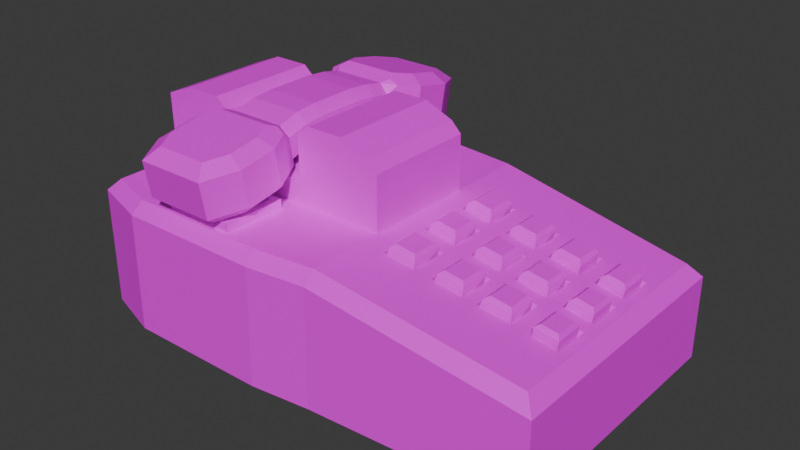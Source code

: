 # Source: T_l_phone1.blend  (saved by Blender 4.0.36; exported with 4.5.12 LTS)
import bpy
from mathutils import Matrix  # noqa: F401  (used for matrix-valued properties, if any)

bpy.ops.wm.read_factory_settings(use_empty=True)
scene = bpy.context.scene
scene.name = 'Scene'

# ---- collections
col_collection = bpy.data.collections.new('Collection'); scene.collection.children.link(col_collection)

# ---- images (referenced by path relative to the original .blend; pixels are not part of the script)
import os
ASSET_DIR = os.environ.get("B2B_ASSET_DIR", "")  # directory of the original .blend (textures are referenced by path, not embedded)
HERE = os.path.dirname(os.path.abspath(__file__))  # packed textures are extracted next to this script under _unpacked/

def load_image(name, relpath, width, height, colorspace="sRGB"):
    """Load a texture the original file referenced (path relative to the .blend, or extracted next to this script)."""
    p = next((c for c in (os.path.join(HERE, relpath), os.path.join(ASSET_DIR, relpath)) if relpath and os.path.exists(c)), "")
    if p:
        img = bpy.data.images.load(p, check_existing=True)
        img.name = name
    else:  # same state as the original file: an image datablock whose file is absent (Cycles renders it pink)
        img = bpy.data.images.new(name, width, height)
        img.source = "FILE"
        img.filepath = "//" + (relpath or name)
    img.colorspace_settings.name = colorspace
    return img
img_tel_2 = load_image('tel 2', 'tel 2.png', 1024, 1024, 'sRGB')
img_tel1 = load_image('tel1', 'tel1.png', 1024, 1024, 'sRGB')

# ---- materials (node trees are filled in below, after node groups)
mat_material_004 = bpy.data.materials.new('Material.004')
mat_material_004.use_transparent_shadow = False
mat_material_005 = bpy.data.materials.new('Material.005')
mat_material_005.use_transparent_shadow = False

# ---- material node trees
mat_material_004.use_nodes = True; mat_material_004.node_tree.nodes.clear()
_N = mat_material_004.node_tree.nodes; _L = mat_material_004.node_tree.links
n0 = _N.new('ShaderNodeBsdfPrincipled'); n0.name = 'Principled BSDF'; n0.location = (10, 300)
n0.inputs[3].default_value = 1.45
n1 = _N.new('ShaderNodeOutputMaterial'); n1.name = 'Material Output'; n1.location = (300, 300)
n2 = _N.new('ShaderNodeTexImage'); n2.name = 'Image Texture'; n2.location = (-280, 280)
n2.image = img_tel_2
_L.new(n0.outputs[0], n1.inputs[0])
_L.new(n2.outputs[0], n0.inputs[0])
n1.is_active_output = True
mat_material_005.use_nodes = True; mat_material_005.node_tree.nodes.clear()
_N = mat_material_005.node_tree.nodes; _L = mat_material_005.node_tree.links
n0 = _N.new('ShaderNodeBsdfPrincipled'); n0.name = 'Principled BSDF'; n0.location = (10, 300)
n0.inputs[3].default_value = 1.45
n1 = _N.new('ShaderNodeOutputMaterial'); n1.name = 'Material Output'; n1.location = (300, 300)
n2 = _N.new('ShaderNodeTexImage'); n2.name = 'Image Texture'; n2.location = (-280, 280)
n2.image = img_tel1
_L.new(n0.outputs[0], n1.inputs[0])
_L.new(n2.outputs[0], n0.inputs[0])
n1.is_active_output = True

# ---- world
world_world = bpy.data.worlds.new('World'); scene.world = world_world
world_world.use_nodes = True; world_world.node_tree.nodes.clear()
_N = world_world.node_tree.nodes; _L = world_world.node_tree.links
n0 = _N.new('ShaderNodeOutputWorld'); n0.name = 'World Output'; n0.location = (300, 300)
n1 = _N.new('ShaderNodeBackground'); n1.name = 'Background'; n1.location = (10, 300)
n1.inputs[0].default_value = (0.05088, 0.05088, 0.05088, 1.0)
_L.new(n1.outputs[0], n0.inputs[0])
n0.is_active_output = True
world_world.color = (0.05088, 0.05088, 0.05088)
world_world.use_sun_shadow = False
world_world.sun_shadow_jitter_overblur = 0.0

# ---- meshes
me_cube_006 = bpy.data.meshes.new('Cube.006')
me_cube_006.from_pydata([(-0.9111, -0.5086, 0.5), (0.9111, -0.5086, 0.5), (0.8318, -0.2568, 0.8758), (0.8318, 0.2569, 0.8758), (0.1908, 0.2794, 0.9863), (0.1908, -0.2794, 0.9863), (-0.4487, 0.1111, 1.125), (-0.3509, 0.1111, 1.125), (-0.4487, -0.1111, 1.125), (-0.3509, -0.1111, 1.125), (-0.9111, 0.5086, 0.5), (0.9111, 0.5086, 0.5), (0.1027, 0.5559, 0.5), (0.1027, -0.5559, 0.5), (-0.5371, 0.5217, 1.0), (-0.2604, 0.5217, 1.0), (-0.1263, 0.5823, 0.5), (-0.6849, 0.5823, 0.5), (-0.2604, -0.5217, 1.0), (-0.5371, -0.5217, 1.0), (-0.6849, -0.5823, 0.5), (-0.1263, -0.5823, 0.5), (-0.5384, 0.2786, 1.0), (-0.2603, 0.2786, 1.0), (-0.5384, -0.2786, 1.0), (-0.2603, -0.2786, 1.0), (-0.6831, 0.218, 1.0), (-0.1165, 0.218, 1.0), (-0.6831, -0.218, 1.0), (-0.1165, -0.218, 1.0), (0.1116, -0.218, 1.0), (0.1116, 0.218, 1.0), (-0.5702, 0.218, 1.091), (-0.2293, 0.218, 1.091), (-0.5702, -0.218, 1.091), (-0.2293, -0.218, 1.091), (-0.4323, 0.09475, 1.067), (-0.3672, 0.09475, 1.067), (-0.4323, -0.09475, 1.067), (-0.3672, -0.09475, 1.067), (-0.4487, 0.1111, 1.067), (-0.3509, 0.1111, 1.067), (-0.4487, -0.1111, 1.067), (-0.3509, -0.1111, 1.067), (-0.5095, -0.4939, 1.034), (-0.2881, -0.4939, 1.034), (-0.2881, 0.4939, 1.034), (-0.5095, 0.4939, 1.034), (-0.4323, 0.09475, 1.161), (-0.4133, 0.07577, 1.18), (-0.3862, 0.07577, 1.18), (-0.3672, 0.09475, 1.161), (-0.4133, -0.07577, 1.18), (-0.4323, -0.09475, 1.161), (-0.3672, -0.09475, 1.161), (-0.3862, -0.07577, 1.18), (-0.5105, 0.3064, 1.034), (-0.2881, 0.3064, 1.034), (-0.5105, -0.3064, 1.034), (-0.2881, -0.3064, 1.034), (-0.5384, -0.2786, 1.034), (-0.5371, -0.5217, 1.034), (-0.5384, 0.2786, 1.034), (-0.2603, 0.2786, 1.034), (-0.2604, 0.5217, 1.034), (-0.2603, -0.2786, 1.034), (-0.2604, -0.5217, 1.034), (-0.5371, 0.5217, 1.034), (-0.5105, -0.3064, 1.012), (-0.5095, -0.4939, 1.012), (-0.5105, 0.3064, 1.012), (-0.2881, 0.3064, 1.012), (-0.2881, 0.4939, 1.012), (-0.2881, -0.3064, 1.012), (-0.2881, -0.4939, 1.012), (-0.5095, 0.4939, 1.012), (0.1116, 0.218, 1.21), (0.1116, -0.218, 1.21), (-0.619, 0.218, 1.296), (-0.5702, 0.218, 1.254), (-0.2293, 0.218, 1.254), (-0.1805, 0.218, 1.296), (-0.5702, -0.218, 1.254), (-0.619, -0.218, 1.296), (-0.1805, -0.218, 1.296), (-0.2293, -0.218, 1.254), (-0.7605, -0.218, 1.296), (-0.8717, -0.218, 1.25), (-0.8717, 0.218, 1.25), (-0.7605, 0.218, 1.296), (-0.03904, 0.218, 1.296), (0.07215, 0.218, 1.25), (0.07215, -0.218, 1.25), (-0.03904, -0.218, 1.296), (0.3123, 0.2749, 0.9654), (0.3751, 0.2724, 0.9546), (0.495, 0.2678, 0.9339), (0.5418, 0.2662, 0.9258), (0.8318, 0.1196, 0.8758), (0.8318, 0.06448, 0.8758), (0.8318, -0.06445, 0.8758), (0.8318, -0.1196, 0.8758), (0.5418, -0.2661, 0.9258), (0.495, -0.2678, 0.9339), (0.3751, -0.2723, 0.9546), (0.3123, -0.2749, 0.9654), (0.1908, 0.1301, 0.9863), (0.1908, 0.07013, 0.9863), (0.1908, -0.0701, 0.9863), (0.1908, -0.1301, 0.9863), (0.5418, 0.1239, 0.9258), (0.5418, 0.06681, 0.9258), (0.5418, -0.06678, 0.9258), (0.5418, -0.1239, 0.9258), (0.495, 0.1247, 0.9339), (0.495, 0.06723, 0.9339), (0.495, -0.0672, 0.9339), (0.495, -0.1247, 0.9339), (0.3751, 0.1268, 0.9546), (0.3751, 0.06837, 0.9546), (0.3751, -0.06834, 0.9546), (0.3751, -0.1268, 0.9546), (0.3123, 0.128, 0.9654), (0.3123, 0.069, 0.9654), (0.3123, -0.06897, 0.9654), (0.3123, -0.128, 0.9654), (0.667, 0.2611, 0.9042), (0.719, 0.2592, 0.8953), (0.719, -0.2591, 0.8953), (0.667, -0.2593, 0.9042), (0.667, 0.122, 0.9042), (0.719, 0.1207, 0.8953), (0.667, 0.06621, 0.9042), (0.719, 0.06505, 0.8953), (0.667, -0.06441, 0.9042), (0.719, -0.06502, 0.8953), (0.667, -0.1203, 0.9042), (0.719, -0.1206, 0.8953), (0.7238, 0.2465, 0.8499), (0.8122, 0.2447, 0.8347), (0.8122, -0.1321, 0.8347), (0.8122, -0.2447, 0.8347), (0.2926, 0.2629, 0.9243), (0.4754, 0.2559, 0.8928), (0.8122, 0.1321, 0.8347), (0.8122, 0.05212, 0.8347), (0.8122, -0.05209, 0.8347), (0.5466, -0.136, 0.8805), (0.4754, -0.1373, 0.8928), (0.3798, -0.139, 0.9092), (0.3798, 0.05583, 0.9092), (0.2926, -0.1406, 0.9243), (0.2926, 0.0567, 0.9243), (0.7238, 0.05257, 0.8499), (0.7238, -0.1329, 0.8499), (0.6473, 0.2492, 0.8631), (0.7238, -0.2465, 0.8499), (0.6473, 0.1346, 0.8631), (0.6473, 0.05385, 0.8631), (0.6473, -0.1331, 0.8631), (0.3048, -0.2749, 0.9222), (0.1834, -0.2794, 0.9431), (0.1834, -0.1301, 0.9431), (0.1834, 0.2794, 0.9431), (0.3676, 0.2724, 0.9113), (0.6596, -0.2593, 0.861), (0.5344, -0.2661, 0.8826), (0.4876, -0.2678, 0.8907), (0.3676, -0.2723, 0.9113), (0.1834, 0.1301, 0.9431), (0.1834, 0.07013, 0.9431), (0.1834, -0.0701, 0.9431), (0.5344, 0.2662, 0.8826), (0.5344, 0.1239, 0.8826), (0.5344, 0.06681, 0.8826), (0.5344, -0.06678, 0.8826), (0.4876, 0.1247, 0.8907), (0.4876, 0.06723, 0.8907), (0.4876, -0.0672, 0.8907), (0.3676, 0.1268, 0.9113), (0.3676, -0.06834, 0.9113), (0.3048, 0.128, 0.9222), (0.3048, -0.06897, 0.9222), (0.7116, 0.1207, 0.852), (0.7116, -0.06502, 0.852), (0.6596, -0.06441, 0.861), (0.7352, 0.2465, 0.9162), (0.7509, 0.2327, 0.9273), (0.8125, 0.2314, 0.9166), (0.8236, 0.2447, 0.901), (0.8236, -0.1321, 0.901), (0.8125, -0.1458, 0.9166), (0.8125, -0.2314, 0.9166), (0.8236, -0.2447, 0.901), (0.304, -0.2629, 0.9906), (0.293, -0.2498, 1.006), (0.2227, -0.2525, 1.018), (0.207, -0.2665, 1.007), (0.2227, -0.1556, 1.018), (0.207, -0.1423, 1.007), (0.207, 0.2665, 1.007), (0.2227, 0.2525, 1.018), (0.293, 0.2499, 1.006), (0.304, 0.2629, 0.9906), (0.3913, 0.2595, 0.9755), (0.4069, 0.2454, 0.9866), (0.4757, 0.2428, 0.9747), (0.4868, 0.2559, 0.9591), (0.8125, 0.1458, 0.9166), (0.8236, 0.1321, 0.901), (0.8236, 0.05212, 0.901), (0.8125, 0.03865, 0.9166), (0.8125, -0.03862, 0.9166), (0.8236, -0.05209, 0.901), (0.6588, -0.2476, 0.9294), (0.6477, -0.2347, 0.9451), (0.5737, -0.2388, 0.9578), (0.5581, -0.253, 0.9468), (0.4868, -0.2558, 0.9591), (0.4757, -0.2428, 0.9747), (0.4069, -0.2454, 0.9866), (0.3913, -0.2595, 0.9755), (0.207, 0.1423, 1.007), (0.2227, 0.1556, 1.018), (0.2227, 0.04393, 1.018), (0.207, 0.0576, 1.007), (0.207, -0.05757, 1.007), (0.2227, -0.04391, 1.018), (0.5737, -0.1491, 0.9578), (0.5581, -0.136, 0.9468), (0.5737, 0.2392, 0.9578), (0.5581, 0.2533, 0.9468), (0.5581, 0.1362, 0.9468), (0.5737, 0.1495, 0.9578), (0.5737, 0.04073, 0.9578), (0.5581, 0.05433, 0.9468), (0.5581, -0.05413, 0.9468), (0.5737, -0.04033, 0.9578), (0.4868, -0.1373, 0.9591), (0.4757, -0.1511, 0.9747), (0.4757, 0.1511, 0.9747), (0.4868, 0.1374, 0.9591), (0.4868, 0.05493, 0.9591), (0.4757, 0.04151, 0.9747), (0.4757, -0.04148, 0.9747), (0.4868, -0.0549, 0.9591), (0.4069, -0.1523, 0.9866), (0.3913, -0.139, 0.9755), (0.3913, 0.139, 0.9755), (0.4069, 0.1523, 0.9866), (0.4069, 0.04216, 0.9866), (0.3913, 0.05583, 0.9755), (0.3913, -0.0558, 0.9755), (0.4069, -0.04213, 0.9866), (0.304, -0.1406, 0.9906), (0.293, -0.1544, 1.006), (0.293, 0.1544, 1.006), (0.304, 0.1406, 0.9906), (0.304, 0.0567, 0.9906), (0.293, 0.04328, 1.006), (0.293, -0.04325, 1.006), (0.304, -0.05667, 0.9906), (0.7509, 0.1464, 0.9273), (0.7352, 0.133, 0.9162), (0.7352, 0.05257, 0.9162), (0.7509, 0.03896, 0.9273), (0.7509, -0.03893, 0.9273), (0.7352, -0.05254, 0.9162), (0.7352, -0.1329, 0.9162), (0.7509, -0.1464, 0.9273), (0.6477, 0.2362, 0.9451), (0.6588, 0.2492, 0.9294), (0.7509, -0.2326, 0.9273), (0.7352, -0.2465, 0.9162), (0.6588, 0.1346, 0.9294), (0.6477, 0.1484, 0.9451), (0.6477, 0.04037, 0.9451), (0.6588, 0.05385, 0.9294), (0.6588, -0.05222, 0.9294), (0.6477, -0.03893, 0.9451), (0.6477, -0.147, 0.9451), (0.6588, -0.1331, 0.9294), (-0.8664, -0.4759, 1.0), (-0.9111, -0.5086, 0.9552), (-0.8664, 0.4759, 1.0), (-0.9111, 0.5086, 0.9552), (-0.8664, -0.218, 1.0), (-0.9111, -0.1733, 0.9552), (-0.9111, 0.1733, 0.9552), (-0.8664, 0.218, 1.0), (-0.6731, 0.5376, 1.0), (-0.6805, 0.5823, 0.9552), (-0.1174, 0.5823, 0.9552), (-0.1182, 0.5376, 1.0), (-0.1182, -0.5376, 1.0), (-0.1174, -0.5823, 0.9552), (-0.6805, -0.5823, 0.9552), (-0.6731, -0.5376, 1.0), (0.1108, 0.5559, 0.9552), (0.1116, 0.5111, 1.0), (0.867, 0.4663, 0.8697), (0.9111, 0.5086, 0.8172), (0.867, -0.4663, 0.8697), (0.9111, -0.5086, 0.8172), (0.1116, -0.5111, 1.0), (0.1108, -0.5559, 0.9552), (-0.9111, -0.1733, 1.21), (-0.9111, 0.1733, 1.21)], [], [(290, 284, 289, 26), (288, 287, 306, 307), (3, 98, 300), (2, 128, 302), (0, 283, 287, 288, 285, 10), (115, 119, 150, 177), (17, 10, 285, 291), (31, 27, 26, 289, 32, 33), (91, 92, 77, 76), (14, 15, 293, 290), (286, 28, 29, 30, 35, 34), (84, 85, 35, 30, 77, 92, 93), (9, 7, 41, 43), (85, 80, 33, 35), (30, 31, 76, 77), (90, 91, 76, 31, 33, 80, 81), (289, 88, 89, 78, 79, 32), (79, 82, 34, 32), (25, 18, 294, 29), (12, 11, 1, 13), (10, 17, 16, 12, 13, 21, 20, 0), (31, 4, 299), (30, 29, 294, 304), (22, 14, 290, 26), (28, 286, 282, 297), (21, 13, 305, 295), (15, 23, 27, 293), (23, 15, 64, 63), (20, 21, 295, 296), (18, 25, 65, 66), (16, 17, 291, 292), (19, 24, 28, 297), (23, 22, 26, 27), (24, 25, 29, 28), (12, 16, 292, 298), (299, 293, 27, 31), (18, 19, 297, 294), (96, 97, 300, 299), (13, 1, 303, 305), (302, 100, 101), (5, 304, 105), (304, 103, 104), (30, 5, 109), (4, 94, 299), (6, 7, 33, 32), (9, 8, 34, 35), (7, 9, 35, 33), (8, 6, 32, 34), (38, 39, 54, 53), (7, 6, 40, 41), (6, 8, 42, 40), (8, 9, 43, 42), (36, 37, 41, 40), (39, 38, 42, 43), (37, 39, 43, 41), (38, 36, 40, 42), (36, 38, 53, 48), (50, 49, 52, 55), (39, 37, 51, 54), (46, 47, 75, 72), (49, 50, 51, 48), (53, 54, 55, 52), (50, 55, 54, 51), (48, 53, 52, 49), (37, 36, 48, 51), (44, 45, 74, 69), (22, 23, 63, 62), (15, 14, 67, 64), (24, 19, 61, 60), (14, 22, 62, 67), (25, 24, 60, 65), (19, 18, 66, 61), (44, 58, 60, 61), (57, 56, 62, 63), (46, 57, 63, 64), (59, 45, 66, 65), (58, 59, 65, 60), (47, 46, 64, 67), (56, 47, 67, 62), (45, 44, 61, 66), (72, 75, 70, 71), (73, 68, 69, 74), (45, 59, 73, 74), (56, 57, 71, 70), (47, 56, 70, 75), (59, 58, 68, 73), (57, 46, 72, 71), (58, 44, 69, 68), (78, 89, 86, 83), (90, 81, 84, 93), (80, 85, 84, 81), (78, 83, 82, 79), (86, 87, 286, 34, 82, 83), (86, 89, 88, 87), (90, 93, 92, 91), (128, 2, 141, 156), (113, 117, 103, 102), (105, 125, 151, 160), (121, 125, 105, 104), (98, 3, 139, 144), (130, 110, 111, 132), (134, 132, 158, 185), (134, 112, 113, 136), (97, 96, 114, 110), (110, 114, 115, 111), (111, 115, 116, 112), (112, 116, 117, 113), (118, 114, 176, 179), (114, 118, 119, 115), (97, 110, 173, 172), (116, 120, 121, 117), (95, 94, 122, 118), (118, 122, 123, 119), (119, 123, 124, 120), (120, 124, 125, 121), (133, 135, 184, 153), (122, 106, 107, 123), (113, 102, 166, 147), (124, 108, 109, 125), (100, 135, 137, 101), (135, 134, 136, 137), (126, 97, 172, 155), (133, 132, 134, 135), (98, 131, 133, 99), (131, 130, 132, 133), (119, 120, 180, 150), (127, 126, 130, 131), (96, 95, 164, 143), (137, 136, 129, 128), (94, 95, 299), (128, 129, 302), (302, 101, 2), (302, 102, 103, 304), (302, 129, 102), (87, 88, 307, 306), (304, 104, 105), (95, 96, 299), (300, 99, 100, 302), (11, 12, 298, 301), (126, 127, 300), (127, 3, 300), (304, 5, 30), (98, 99, 300), (11, 301, 303, 1), (97, 126, 300), (30, 109, 108), (31, 30, 108, 107), (31, 107, 106), (4, 31, 106), (181, 142, 203, 257), (153, 184, 267, 264), (173, 157, 274, 232), (149, 168, 221, 247), (143, 164, 204, 207), (142, 163, 200, 203), (147, 166, 217, 229), (162, 161, 197, 199), (159, 147, 229, 281), (184, 146, 213, 267), (166, 165, 214, 217), (182, 152, 258, 261), (122, 94, 142, 181), (111, 112, 175, 174), (120, 116, 178, 180), (100, 99, 145, 146), (110, 130, 157, 173), (117, 121, 149, 148), (127, 131, 183, 138), (124, 123, 152, 182), (103, 117, 148, 167), (3, 127, 138, 139), (130, 126, 155, 157), (102, 129, 165, 166), (132, 111, 174, 158), (114, 96, 143, 176), (2, 101, 140, 141), (137, 128, 156, 154), (131, 98, 144, 183), (5, 105, 160, 161), (129, 136, 159, 165), (104, 103, 167, 168), (99, 133, 153, 145), (112, 134, 185, 175), (116, 115, 177, 178), (135, 100, 146, 184), (106, 122, 181, 169), (109, 5, 161, 162), (4, 106, 169, 163), (101, 137, 154, 140), (136, 113, 147, 159), (121, 104, 168, 149), (123, 107, 170, 152), (94, 4, 163, 142), (95, 118, 179, 164), (108, 124, 182, 171), (107, 108, 171, 170), (125, 109, 162, 151), (160, 151, 254, 194), (165, 159, 281, 214), (167, 148, 238, 218), (155, 172, 231, 271), (158, 174, 235, 277), (164, 179, 248, 204), (177, 150, 251, 242), (163, 169, 222, 200), (152, 170, 225, 258), (145, 153, 264, 210), (138, 183, 263, 186), (140, 154, 268, 190), (161, 160, 194, 197), (211, 265, 266, 212), (259, 224, 227, 260), (174, 175, 236, 235), (146, 145, 210, 213), (239, 246, 220, 219), (175, 185, 278, 236), (280, 228, 216, 215), (270, 230, 233, 275), (148, 149, 247, 238), (188, 187, 262, 208), (156, 141, 193, 273), (276, 234, 237, 279), (172, 173, 232, 231), (191, 269, 272, 192), (178, 177, 242, 245), (168, 167, 218, 221), (154, 156, 273, 268), (255, 198, 196, 195), (180, 178, 245, 252), (183, 144, 209, 263), (151, 162, 199, 254), (150, 180, 252, 251), (243, 250, 253, 244), (144, 139, 189, 209), (202, 201, 223, 256), (179, 176, 241, 248), (169, 181, 257, 222), (185, 158, 277, 278), (206, 205, 249, 240), (170, 171, 226, 225), (176, 143, 207, 241), (157, 155, 271, 274), (141, 140, 190, 193), (171, 182, 261, 226), (187, 188, 189, 186), (191, 192, 193, 190), (195, 196, 197, 194), (199, 197, 196, 198), (201, 202, 203, 200), (205, 206, 207, 204), (188, 208, 209, 189), (211, 212, 213, 210), (215, 216, 217, 214), (219, 220, 221, 218), (200, 222, 223, 201), (225, 226, 227, 224), (229, 217, 216, 228), (231, 232, 233, 230), (235, 236, 237, 234), (239, 219, 218, 238), (206, 240, 241, 207), (243, 244, 245, 242), (247, 221, 220, 246), (204, 248, 249, 205), (251, 252, 253, 250), (255, 195, 194, 254), (202, 256, 257, 203), (259, 260, 261, 258), (263, 209, 208, 262), (265, 211, 210, 264), (267, 213, 212, 266), (269, 191, 190, 268), (248, 241, 240, 249), (250, 243, 242, 251), (252, 245, 244, 253), (246, 239, 238, 247), (222, 257, 256, 223), (224, 259, 258, 225), (226, 261, 260, 227), (198, 255, 254, 199), (230, 270, 271, 231), (192, 272, 273, 193), (232, 274, 275, 233), (234, 276, 277, 235), (236, 278, 279, 237), (228, 280, 281, 229), (264, 267, 266, 265), (276, 279, 278, 277), (186, 263, 262, 187), (270, 275, 274, 271), (268, 273, 272, 269), (280, 215, 214, 281), (139, 138, 186, 189), (289, 284, 285, 288), (299, 300, 301, 298), (300, 302, 303, 301), (297, 282, 283, 296), (293, 299, 298, 292), (302, 304, 305, 303), (282, 286, 287, 283), (284, 290, 291, 285), (290, 293, 292, 291), (304, 294, 295, 305), (294, 297, 296, 295), (88, 289, 288, 307), (286, 87, 306, 287), (0, 20, 296, 283)])
_uv = me_cube_006.uv_layers.new(name='UVMap')
_uv.uv.foreach_set('vector', [0.4224, 0.1664, 0.4672, 0.1576, 0.5162, 0.212, 0.4656, 0.2406, 0.5939, 0.3095, 0.5925, 0.3687, 0.549, 0.3676, 0.5504, 0.3085, 0.1006, 0.2835, 0.1006, 0.3107, 0.09469, 0.2471, 0.09913, 0.3932, 0.1252, 0.3936, 0.09158, 0.4322, 0.6689, 0.4278, 0.5911, 0.4259, 0.5925, 0.3687, 0.5939, 0.3095, 0.5953, 0.2523, 0.673, 0.2541, 0.1753, 0.3236, 0.2058, 0.3225, 0.1992, 0.3303, 0.1849, 0.3324, 0.3954, 0.05423, 0.4479, 0.04164, 0.472, 0.1422, 0.4191, 0.1524, 0.2619, 0.2848, 0.3209, 0.2774, 0.4656, 0.2406, 0.5162, 0.212, 0.4454, 0.2747, 0.3515, 0.2916, 0.3057, 0.3159, 0.3053, 0.3597, 0.2988, 0.3599, 0.2995, 0.3163, 0.3963, 0.1777, 0.3344, 0.1967, 0.304, 0.2022, 0.4224, 0.1664, 0.519, 0.4532, 0.4715, 0.429, 0.3301, 0.3979, 0.2718, 0.3899, 0.3589, 0.384, 0.4511, 0.3972, 0.328, 0.3533, 0.3336, 0.3536, 0.3589, 0.384, 0.2718, 0.3899, 0.2988, 0.3599, 0.3053, 0.3597, 0.3169, 0.3556, 0.3862, 0.3633, 0.3828, 0.313, 0.3947, 0.3252, 0.3936, 0.3488, 0.3336, 0.3536, 0.3349, 0.3195, 0.3515, 0.2916, 0.3589, 0.384, 0.2718, 0.3899, 0.2619, 0.2848, 0.2995, 0.3163, 0.2988, 0.3599, 0.3173, 0.319, 0.3057, 0.3159, 0.2995, 0.3163, 0.2619, 0.2848, 0.3515, 0.2916, 0.3349, 0.3195, 0.3291, 0.3204, 0.5162, 0.212, 0.5301, 0.271, 0.5138, 0.2841, 0.4963, 0.2996, 0.4852, 0.3015, 0.4454, 0.2747, 0.4852, 0.3015, 0.4825, 0.3727, 0.4511, 0.3972, 0.4454, 0.2747, 0.3616, 0.4189, 0.3479, 0.4777, 0.3176, 0.4741, 0.3301, 0.3979, 0.8463, 0.2501, 0.9841, 0.2615, 0.98, 0.4351, 0.8418, 0.4399, 0.673, 0.2541, 0.7119, 0.2424, 0.8073, 0.2447, 0.8463, 0.2501, 0.8418, 0.4399, 0.8025, 0.4435, 0.7072, 0.4413, 0.6689, 0.4278, 0.2619, 0.2848, 0.2427, 0.2724, 0.2552, 0.22, 0.2718, 0.3899, 0.3301, 0.3979, 0.3176, 0.4741, 0.2677, 0.4592, 0.4206, 0.2363, 0.3963, 0.1777, 0.4224, 0.1664, 0.4656, 0.2406, 0.4715, 0.429, 0.519, 0.4532, 0.4782, 0.507, 0.4352, 0.5019, 0.2911, 0.5895, 0.2379, 0.5759, 0.2647, 0.4738, 0.3145, 0.4879, 0.3344, 0.1967, 0.352, 0.255, 0.3209, 0.2774, 0.304, 0.2022, 0.352, 0.255, 0.3344, 0.1967, 0.3447, 0.2003, 0.3561, 0.2446, 0.4184, 0.6135, 0.2911, 0.5895, 0.3145, 0.4879, 0.4329, 0.5157, 0.3479, 0.4777, 0.3616, 0.4189, 0.3688, 0.4277, 0.3563, 0.4713, 0.2705, 0.09109, 0.3954, 0.05423, 0.4191, 0.1524, 0.3, 0.1887, 0.4096, 0.4927, 0.4291, 0.4348, 0.4715, 0.429, 0.4352, 0.5019, 0.352, 0.255, 0.4206, 0.2363, 0.4656, 0.2406, 0.3209, 0.2774, 0.4291, 0.4348, 0.3616, 0.4189, 0.3301, 0.3979, 0.4715, 0.429, 0.2206, 0.1086, 0.2705, 0.09109, 0.3, 0.1887, 0.2517, 0.2061, 0.2552, 0.22, 0.304, 0.2022, 0.3209, 0.2774, 0.2619, 0.2848, 0.3479, 0.4777, 0.4096, 0.4927, 0.4352, 0.5019, 0.3176, 0.4741, 0.1731, 0.2813, 0.1633, 0.282, 0.09469, 0.2471, 0.2552, 0.22, 0.2379, 0.5759, 0.05367, 0.5161, 0.07709, 0.444, 0.2647, 0.4738, 0.09158, 0.4322, 0.1005, 0.351, 0.1001, 0.3635, 0.2526, 0.4055, 0.2677, 0.4592, 0.2186, 0.403, 0.2677, 0.4592, 0.174, 0.4001, 0.2042, 0.4022, 0.2718, 0.3899, 0.2526, 0.4055, 0.2528, 0.367, 0.2427, 0.2724, 0.2139, 0.2761, 0.2552, 0.22, 0.4164, 0.311, 0.3828, 0.313, 0.3515, 0.2916, 0.4454, 0.2747, 0.3862, 0.3633, 0.4181, 0.3612, 0.4511, 0.3972, 0.3589, 0.384, 0.3828, 0.313, 0.3862, 0.3633, 0.3589, 0.384, 0.3515, 0.2916, 0.4181, 0.3612, 0.4164, 0.311, 0.4454, 0.2747, 0.4511, 0.3972, 0.4053, 0.3472, 0.3958, 0.3469, 0.4001, 0.3388, 0.4012, 0.3391, 0.3828, 0.313, 0.4164, 0.311, 0.4085, 0.3262, 0.3947, 0.3252, 0.4164, 0.311, 0.4181, 0.3612, 0.407, 0.3497, 0.4085, 0.3262, 0.4181, 0.3612, 0.3862, 0.3633, 0.3936, 0.3488, 0.407, 0.3497, 0.4063, 0.3281, 0.3964, 0.3278, 0.3947, 0.3252, 0.4085, 0.3262, 0.3958, 0.3469, 0.4053, 0.3472, 0.407, 0.3497, 0.3936, 0.3488, 0.3964, 0.3278, 0.3958, 0.3469, 0.3936, 0.3488, 0.3947, 0.3252, 0.4053, 0.3472, 0.4063, 0.3281, 0.4085, 0.3262, 0.407, 0.3497, 0.4063, 0.3281, 0.4053, 0.3472, 0.4012, 0.3391, 0.4019, 0.3365, 0.4011, 0.3366, 0.4014, 0.3368, 0.4009, 0.3386, 0.4006, 0.3385, 0.3958, 0.3469, 0.3964, 0.3278, 0.4008, 0.3362, 0.4001, 0.3388, 0.351, 0.2043, 0.3897, 0.193, 0.3876, 0.1984, 0.3562, 0.2063, 0.4014, 0.3368, 0.4011, 0.3366, 0.4008, 0.3362, 0.4019, 0.3365, 0.4012, 0.3391, 0.4001, 0.3388, 0.4006, 0.3385, 0.4009, 0.3386, 0.4011, 0.3366, 0.4006, 0.3385, 0.4001, 0.3388, 0.4008, 0.3362, 0.4019, 0.3365, 0.4012, 0.3391, 0.4009, 0.3386, 0.4014, 0.3368, 0.3964, 0.3278, 0.4063, 0.3281, 0.4019, 0.3365, 0.4008, 0.3362, 0.4004, 0.4792, 0.3626, 0.4674, 0.3671, 0.4642, 0.3971, 0.4746, 0.4206, 0.2363, 0.352, 0.255, 0.3561, 0.2446, 0.4088, 0.2325, 0.3344, 0.1967, 0.3963, 0.1777, 0.3926, 0.1878, 0.3447, 0.2003, 0.4291, 0.4348, 0.4096, 0.4927, 0.4031, 0.4843, 0.4198, 0.4418, 0.3963, 0.1777, 0.4206, 0.2363, 0.4088, 0.2325, 0.3926, 0.1878, 0.3616, 0.4189, 0.4291, 0.4348, 0.4198, 0.4418, 0.3688, 0.4277, 0.4096, 0.4927, 0.3479, 0.4777, 0.3563, 0.4713, 0.4031, 0.4843, 0.4004, 0.4792, 0.4113, 0.4461, 0.4198, 0.4418, 0.4031, 0.4843, 0.3606, 0.2381, 0.4002, 0.2278, 0.4088, 0.2325, 0.3561, 0.2446, 0.351, 0.2043, 0.3606, 0.2381, 0.3561, 0.2446, 0.3447, 0.2003, 0.373, 0.4343, 0.3626, 0.4674, 0.3563, 0.4713, 0.3688, 0.4277, 0.4113, 0.4461, 0.373, 0.4343, 0.3688, 0.4277, 0.4198, 0.4418, 0.3897, 0.193, 0.351, 0.2043, 0.3447, 0.2003, 0.3926, 0.1878, 0.4002, 0.2278, 0.3897, 0.193, 0.3926, 0.1878, 0.4088, 0.2325, 0.3626, 0.4674, 0.4004, 0.4792, 0.4031, 0.4843, 0.3563, 0.4713, 0.3562, 0.2063, 0.3876, 0.1984, 0.3947, 0.2257, 0.3628, 0.2328, 0.3764, 0.4389, 0.4067, 0.4492, 0.3971, 0.4746, 0.3671, 0.4642, 0.3626, 0.4674, 0.373, 0.4343, 0.3764, 0.4389, 0.3671, 0.4642, 0.4002, 0.2278, 0.3606, 0.2381, 0.3628, 0.2328, 0.3947, 0.2257, 0.3897, 0.193, 0.4002, 0.2278, 0.3947, 0.2257, 0.3876, 0.1984, 0.373, 0.4343, 0.4113, 0.4461, 0.4067, 0.4492, 0.3764, 0.4389, 0.3606, 0.2381, 0.351, 0.2043, 0.3562, 0.2063, 0.3628, 0.2328, 0.4113, 0.4461, 0.4004, 0.4792, 0.3971, 0.4746, 0.4067, 0.4492, 0.4963, 0.2996, 0.5205, 0.3001, 0.5187, 0.3746, 0.4946, 0.374, 0.3173, 0.319, 0.3291, 0.3204, 0.328, 0.3533, 0.3169, 0.3556, 0.3349, 0.3195, 0.3336, 0.3536, 0.328, 0.3533, 0.3291, 0.3204, 0.4963, 0.2996, 0.4946, 0.374, 0.4825, 0.3727, 0.4852, 0.3015, 0.511, 0.3869, 0.5271, 0.3977, 0.519, 0.4532, 0.4511, 0.3972, 0.4825, 0.3727, 0.4946, 0.374, 0.5187, 0.3746, 0.5205, 0.3001, 0.541, 0.3006, 0.5393, 0.375, 0.3173, 0.319, 0.3169, 0.3556, 0.3053, 0.3597, 0.3057, 0.3159, 0.1252, 0.3936, 0.09913, 0.3932, 0.1078, 0.3847, 0.119, 0.3865, 0.1669, 0.3671, 0.1765, 0.3675, 0.174, 0.4001, 0.164, 0.3991, 0.2186, 0.403, 0.2203, 0.3673, 0.2275, 0.3748, 0.2284, 0.3936, 0.206, 0.3673, 0.2203, 0.3673, 0.2186, 0.403, 0.2042, 0.4022, 0.1006, 0.3107, 0.1006, 0.2835, 0.1082, 0.2916, 0.1067, 0.3047, 0.1365, 0.3126, 0.1648, 0.3125, 0.1658, 0.3242, 0.1371, 0.3241, 0.1381, 0.3528, 0.1371, 0.3241, 0.144, 0.3309, 0.1456, 0.3462, 0.1381, 0.3528, 0.1681, 0.356, 0.1669, 0.3671, 0.1376, 0.3645, 0.1633, 0.282, 0.1731, 0.2813, 0.1738, 0.3122, 0.1648, 0.3125, 0.1648, 0.3125, 0.1738, 0.3122, 0.1753, 0.3236, 0.1658, 0.3242, 0.1658, 0.3242, 0.1753, 0.3236, 0.1773, 0.3557, 0.1681, 0.356, 0.1681, 0.356, 0.1773, 0.3557, 0.1765, 0.3675, 0.1669, 0.3671, 0.2044, 0.3101, 0.1738, 0.3122, 0.1819, 0.3026, 0.1951, 0.3035, 0.1738, 0.3122, 0.2044, 0.3101, 0.2058, 0.3225, 0.1753, 0.3236, 0.1633, 0.282, 0.1648, 0.3125, 0.1561, 0.304, 0.1576, 0.29, 0.1773, 0.3557, 0.2067, 0.3541, 0.206, 0.3673, 0.1765, 0.3675, 0.1999, 0.278, 0.2139, 0.2761, 0.2172, 0.3093, 0.2044, 0.3101, 0.2044, 0.3101, 0.2172, 0.3093, 0.2194, 0.3219, 0.2058, 0.3225, 0.2058, 0.3225, 0.2194, 0.3219, 0.2206, 0.3543, 0.2067, 0.3541, 0.2067, 0.3541, 0.2206, 0.3543, 0.2203, 0.3673, 0.206, 0.3673, 0.1265, 0.324, 0.1277, 0.352, 0.1194, 0.3434, 0.12, 0.3306, 0.2172, 0.3093, 0.2487, 0.3064, 0.2496, 0.3198, 0.2194, 0.3219, 0.1669, 0.3671, 0.164, 0.3991, 0.1567, 0.3895, 0.1588, 0.375, 0.2206, 0.3543, 0.2523, 0.3528, 0.2528, 0.367, 0.2203, 0.3673, 0.1005, 0.351, 0.1277, 0.352, 0.1273, 0.3635, 0.1001, 0.3635, 0.1277, 0.352, 0.1381, 0.3528, 0.1376, 0.3645, 0.1273, 0.3635, 0.135, 0.2836, 0.1633, 0.282, 0.1576, 0.29, 0.1434, 0.29, 0.1265, 0.324, 0.1371, 0.3241, 0.1381, 0.3528, 0.1277, 0.352, 0.1006, 0.3107, 0.1261, 0.3125, 0.1265, 0.324, 0.1006, 0.3222, 0.1261, 0.3125, 0.1365, 0.3126, 0.1371, 0.3241, 0.1265, 0.324, 0.2058, 0.3225, 0.2067, 0.3541, 0.1982, 0.3473, 0.1992, 0.3303, 0.1247, 0.2841, 0.135, 0.2836, 0.1365, 0.3126, 0.1261, 0.3125, 0.1731, 0.2813, 0.1999, 0.278, 0.1943, 0.2868, 0.1798, 0.287, 0.1273, 0.3635, 0.1376, 0.3645, 0.136, 0.3944, 0.1252, 0.3936, 0.2139, 0.2761, 0.1999, 0.278, 0.2552, 0.22, 0.1252, 0.3936, 0.136, 0.3944, 0.09158, 0.4322, 0.09158, 0.4322, 0.1001, 0.3635, 0.09913, 0.3932, 0.09158, 0.4322, 0.164, 0.3991, 0.174, 0.4001, 0.2677, 0.4592, 0.09158, 0.4322, 0.136, 0.3944, 0.164, 0.3991, 0.5393, 0.375, 0.541, 0.3006, 0.5504, 0.3085, 0.549, 0.3676, 0.2677, 0.4592, 0.2042, 0.4022, 0.2186, 0.403, 0.1999, 0.278, 0.1731, 0.2813, 0.2552, 0.22, 0.09469, 0.2471, 0.1006, 0.3222, 0.1005, 0.351, 0.09158, 0.4322, 0.05573, 0.1714, 0.2206, 0.1086, 0.2517, 0.2061, 0.08034, 0.236, 0.135, 0.2836, 0.1247, 0.2841, 0.09469, 0.2471, 0.1247, 0.2841, 0.1006, 0.2835, 0.09469, 0.2471, 0.2677, 0.4592, 0.2526, 0.4055, 0.2718, 0.3899, 0.1006, 0.3107, 0.1006, 0.3222, 0.09469, 0.2471, 0.01548, 0.235, 0.08034, 0.236, 0.07709, 0.444, 0.01224, 0.4429, 0.1633, 0.282, 0.135, 0.2836, 0.09469, 0.2471, 0.2718, 0.3899, 0.2528, 0.367, 0.2523, 0.3528, 0.2619, 0.2848, 0.2718, 0.3899, 0.2523, 0.3528, 0.2496, 0.3198, 0.2619, 0.2848, 0.2496, 0.3198, 0.2487, 0.3064, 0.2427, 0.2724, 0.2619, 0.2848, 0.2487, 0.3064, 0.2515, 0.8752, 0.3753, 0.875, 0.3621, 0.8888, 0.2624, 0.8876, 0.2503, 0.8744, 0.1268, 0.874, 0.1416, 0.8619, 0.2371, 0.8617, 0.8727, 0.8742, 0.8723, 0.7504, 0.8883, 0.7652, 0.8881, 0.8596, 0.5009, 1.001, 0.3765, 1.0, 0.3908, 0.9878, 0.4857, 0.9877, 0.7493, 0.8744, 0.7505, 0.9994, 0.7393, 0.9849, 0.7392, 0.8871, 0.3753, 0.875, 0.3747, 1.0, 0.3622, 0.9868, 0.3621, 0.8888, 0.8741, 1.0, 0.7503, 0.9997, 0.7637, 0.9822, 0.8586, 0.9833, 0.125, 0.9998, -5.447e-05, 1.0, 0.01143, 0.9857, 0.1104, 0.9856, 0.8735, 0.8758, 0.8741, 1.0, 0.8586, 0.9833, 0.8613, 0.8886, 0.1268, 0.874, 0.1262, 0.7501, 0.1419, 0.7645, 0.1416, 0.8619, 0.7503, 0.9997, 0.7503, 0.8753, 0.7632, 0.8902, 0.7637, 0.9822, 0.1258, 0.8751, 0.2502, 0.875, 0.2373, 0.8895, 0.1372, 0.8885, 0.2172, 0.3093, 0.2139, 0.2761, 0.2216, 0.2821, 0.2248, 0.2993, 0.1658, 0.3242, 0.1681, 0.356, 0.1585, 0.346, 0.159, 0.3322, 0.2067, 0.3541, 0.1773, 0.3557, 0.1837, 0.3468, 0.1982, 0.3473, 0.1005, 0.351, 0.1006, 0.3222, 0.1088, 0.3311, 0.1076, 0.344, 0.1648, 0.3125, 0.1365, 0.3126, 0.1426, 0.3058, 0.1561, 0.304, 0.1765, 0.3675, 0.206, 0.3673, 0.1981, 0.3767, 0.1831, 0.3748, 0.1247, 0.2841, 0.1261, 0.3125, 0.1179, 0.3037, 0.119, 0.2903, 0.2206, 0.3543, 0.2194, 0.3219, 0.227, 0.3284, 0.2292, 0.3445, 0.174, 0.4001, 0.1765, 0.3675, 0.1831, 0.3748, 0.1836, 0.3915, 0.1006, 0.2835, 0.1247, 0.2841, 0.119, 0.2903, 0.1082, 0.2916, 0.1365, 0.3126, 0.135, 0.2836, 0.1434, 0.29, 0.1426, 0.3058, 0.164, 0.3991, 0.136, 0.3944, 0.1441, 0.3887, 0.1567, 0.3895, 0.1371, 0.3241, 0.1658, 0.3242, 0.159, 0.3322, 0.144, 0.3309, 0.1738, 0.3122, 0.1731, 0.2813, 0.1798, 0.287, 0.1819, 0.3026, 0.09913, 0.3932, 0.1001, 0.3635, 0.1067, 0.3706, 0.1078, 0.3847, 0.1273, 0.3635, 0.1252, 0.3936, 0.119, 0.3865, 0.1181, 0.3723, 0.1261, 0.3125, 0.1006, 0.3107, 0.1067, 0.3047, 0.1179, 0.3037, 0.2526, 0.4055, 0.2186, 0.403, 0.2284, 0.3936, 0.2432, 0.3968, 0.136, 0.3944, 0.1376, 0.3645, 0.1439, 0.3722, 0.1441, 0.3887, 0.2042, 0.4022, 0.174, 0.4001, 0.1836, 0.3915, 0.1964, 0.3945, 0.1006, 0.3222, 0.1265, 0.324, 0.12, 0.3306, 0.1088, 0.3311, 0.1681, 0.356, 0.1381, 0.3528, 0.1456, 0.3462, 0.1585, 0.346, 0.1773, 0.3557, 0.1753, 0.3236, 0.1849, 0.3324, 0.1837, 0.3468, 0.1277, 0.352, 0.1005, 0.351, 0.1076, 0.344, 0.1194, 0.3434, 0.2487, 0.3064, 0.2172, 0.3093, 0.2248, 0.2993, 0.2388, 0.2999, 0.2528, 0.367, 0.2526, 0.4055, 0.2432, 0.3968, 0.2448, 0.3768, 0.2427, 0.2724, 0.2487, 0.3064, 0.2388, 0.2999, 0.2372, 0.2817, 0.1001, 0.3635, 0.1273, 0.3635, 0.1181, 0.3723, 0.1067, 0.3706, 0.1376, 0.3645, 0.1669, 0.3671, 0.1588, 0.375, 0.1439, 0.3722, 0.206, 0.3673, 0.2042, 0.4022, 0.1964, 0.3945, 0.1981, 0.3767, 0.2194, 0.3219, 0.2496, 0.3198, 0.2431, 0.329, 0.227, 0.3284, 0.2139, 0.2761, 0.2427, 0.2724, 0.2372, 0.2817, 0.2216, 0.2821, 0.1999, 0.278, 0.2044, 0.3101, 0.1951, 0.3035, 0.1943, 0.2868, 0.2523, 0.3528, 0.2206, 0.3543, 0.2292, 0.3445, 0.2431, 0.3459, 0.2496, 0.3198, 0.2523, 0.3528, 0.2431, 0.3459, 0.2431, 0.329, 0.2203, 0.3673, 0.2528, 0.367, 0.2448, 0.3768, 0.2275, 0.3748, 0.0004308, 0.8757, 0.1253, 0.8748, 0.1109, 0.8897, 0.01287, 0.8891, 0.7503, 0.8753, 0.8735, 0.8758, 0.8613, 0.8886, 0.7632, 0.8902, 0.3764, 0.8766, 0.5002, 0.8755, 0.4859, 0.8904, 0.3907, 0.8915, 0.998, 0.7503, 0.9977, 0.8743, 0.9821, 0.8595, 0.9826, 0.7656, 0.9989, 0.8761, 0.9993, 1.0, 0.986, 0.9869, 0.9864, 0.8893, 0.7505, 0.9994, 0.6248, 0.9988, 0.6375, 0.9846, 0.7393, 0.9849, 0.6263, 0.8754, 0.6263, 1.001, 0.6111, 0.9874, 0.6117, 0.89, 0.3747, 1.0, 0.2508, 1.0, 0.2629, 0.9874, 0.3622, 0.9868, 0.2502, 0.875, 0.2499, 1.0, 0.2371, 0.9836, 0.2373, 0.8895, 0.2512, 0.75, 0.2503, 0.8744, 0.2371, 0.8617, 0.2366, 0.7649, 0.3749, 0.8753, 0.2513, 0.8751, 0.264, 0.8585, 0.3626, 0.8608, 0.1274, 0.7504, 0.1272, 0.8747, 0.1117, 0.8595, 0.1118, 0.7651, -5.447e-05, 1.0, 0.0004308, 0.8757, 0.01287, 0.8891, 0.01143, 0.9857, 0.2203, 0.7801, 0.2211, 0.8432, 0.1578, 0.8427, 0.1582, 0.7807, 0.2185, 0.9064, 0.219, 0.9693, 0.1563, 0.9696, 0.1554, 0.9062, 0.9993, 1.0, 0.8753, 1.0, 0.8881, 0.9872, 0.986, 0.9869, 0.1262, 0.7501, 0.2512, 0.75, 0.2366, 0.7649, 0.1419, 0.7645, 0.4697, 0.9074, 0.4696, 0.9698, 0.4071, 0.9688, 0.4076, 0.9069, 0.8753, 1.0, 0.8749, 0.8753, 0.8885, 0.8875, 0.8881, 0.9872, 0.844, 0.9059, 0.8438, 0.9694, 0.7814, 0.969, 0.7811, 0.9065, 0.9663, 0.7811, 0.9667, 0.8439, 0.9045, 0.8441, 0.9041, 0.7816, 0.5002, 0.8755, 0.5009, 1.001, 0.4857, 0.9877, 0.4859, 0.8904, 0.3454, 0.7811, 0.3448, 0.844, 0.2824, 0.8436, 0.2823, 0.7815, 0.0007992, 0.8744, 0.001562, 0.7504, 0.01599, 0.7662, 0.01624, 0.8596, 0.9695, 0.9068, 0.9694, 0.9692, 0.907, 0.9694, 0.9069, 0.9068, 0.9977, 0.8743, 0.8727, 0.8742, 0.8881, 0.8596, 0.9821, 0.8595, 0.09494, 0.782, 0.09492, 0.8438, 0.03265, 0.8441, 0.03269, 0.7814, 0.5017, 0.8766, 0.6263, 0.8754, 0.6117, 0.89, 0.5153, 0.89, 0.3765, 1.0, 0.3764, 0.8766, 0.3907, 0.8915, 0.3908, 0.9878, 0.1272, 0.8747, 0.0007992, 0.8744, 0.01624, 0.8596, 0.1117, 0.8595, 0.09507, 0.9054, 0.09432, 0.9675, 0.03234, 0.9686, 0.03325, 0.9047, 0.5009, 0.9998, 0.5017, 0.8766, 0.5153, 0.89, 0.5145, 0.9867, 0.2513, 0.8751, 0.2518, 0.7501, 0.2641, 0.763, 0.264, 0.8585, 0.1253, 0.8748, 0.125, 0.9998, 0.1104, 0.9856, 0.1109, 0.8897, 0.6263, 1.001, 0.5009, 0.9998, 0.5145, 0.9867, 0.6111, 0.9874, 0.5955, 0.9067, 0.5951, 0.9693, 0.5328, 0.9686, 0.5325, 0.9067, 0.2518, 0.7501, 0.3753, 0.7506, 0.3622, 0.7638, 0.2641, 0.763, 0.3436, 0.9066, 0.3435, 0.9691, 0.2815, 0.9695, 0.2814, 0.9075, 0.6248, 0.9988, 0.6257, 0.8738, 0.6368, 0.8863, 0.6375, 0.9846, 0.2508, 1.0, 0.2515, 0.8752, 0.2624, 0.8876, 0.2629, 0.9874, 0.8749, 0.8753, 0.9989, 0.8761, 0.9864, 0.8893, 0.8885, 0.8875, 0.7194, 0.9054, 0.7187, 0.968, 0.6564, 0.9684, 0.6557, 0.9052, 0.2499, 1.0, 0.1255, 1.001, 0.1374, 0.9862, 0.2371, 0.9836, 0.6257, 0.8738, 0.7493, 0.8744, 0.7392, 0.8871, 0.6368, 0.8863, 0.8723, 0.7504, 0.998, 0.7503, 0.9826, 0.7656, 0.8883, 0.7652, 0.001562, 0.7504, 0.1274, 0.7504, 0.1118, 0.7651, 0.01599, 0.7662, 0.1255, 1.001, 0.1258, 0.8751, 0.1372, 0.8885, 0.1374, 0.9862, 0.3448, 0.844, 0.3454, 0.7811, 0.3622, 0.7638, 0.3626, 0.8608, 0.09494, 0.782, 0.03269, 0.7814, 0.01599, 0.7662, 0.1118, 0.7651, 0.03325, 0.9047, 0.03234, 0.9686, 0.01143, 0.9857, 0.01287, 0.8891, 0.1104, 0.9856, 0.01143, 0.9857, 0.03234, 0.9686, 0.09432, 0.9675, 0.3435, 0.9691, 0.3436, 0.9066, 0.3621, 0.8888, 0.3622, 0.9868, 0.7187, 0.968, 0.7194, 0.9054, 0.7392, 0.8871, 0.7393, 0.9849, 0.3454, 0.7811, 0.2823, 0.7815, 0.2641, 0.763, 0.3622, 0.7638, 0.2203, 0.7801, 0.1582, 0.7807, 0.1419, 0.7645, 0.2366, 0.7649, 0.7811, 0.9065, 0.7814, 0.969, 0.7637, 0.9822, 0.7632, 0.8902, 0.4076, 0.9069, 0.4071, 0.9688, 0.3908, 0.9878, 0.3907, 0.8915, 0.3622, 0.9868, 0.2629, 0.9874, 0.2815, 0.9695, 0.3435, 0.9691, 0.2371, 0.9836, 0.1374, 0.9862, 0.1563, 0.9696, 0.219, 0.9693, 0.8586, 0.9833, 0.7637, 0.9822, 0.7814, 0.969, 0.8438, 0.9694, 0.9821, 0.8595, 0.8881, 0.8596, 0.9045, 0.8441, 0.9667, 0.8439, 0.986, 0.9869, 0.8881, 0.9872, 0.907, 0.9694, 0.9694, 0.9692, 0.4697, 0.9074, 0.4076, 0.9069, 0.3907, 0.8915, 0.4859, 0.8904, 0.7194, 0.9054, 0.6557, 0.9052, 0.6368, 0.8863, 0.7392, 0.8871, 0.5955, 0.9067, 0.5325, 0.9067, 0.5153, 0.89, 0.6117, 0.89, 0.4857, 0.9877, 0.3908, 0.9878, 0.4071, 0.9688, 0.4696, 0.9698, 0.7393, 0.9849, 0.6375, 0.9846, 0.6564, 0.9684, 0.7187, 0.968, 0.6111, 0.9874, 0.5145, 0.9867, 0.5328, 0.9686, 0.5951, 0.9693, 0.09507, 0.9054, 0.03325, 0.9047, 0.01287, 0.8891, 0.1109, 0.8897, 0.3436, 0.9066, 0.2814, 0.9075, 0.2624, 0.8876, 0.3621, 0.8888, 0.2185, 0.9064, 0.1554, 0.9062, 0.1372, 0.8885, 0.2373, 0.8895, 0.264, 0.8585, 0.2641, 0.763, 0.2823, 0.7815, 0.2824, 0.8436, 0.2211, 0.8432, 0.2203, 0.7801, 0.2366, 0.7649, 0.2371, 0.8617, 0.1416, 0.8619, 0.1419, 0.7645, 0.1582, 0.7807, 0.1578, 0.8427, 0.09492, 0.8438, 0.09494, 0.782, 0.1118, 0.7651, 0.1117, 0.8595, 0.6375, 0.9846, 0.6368, 0.8863, 0.6557, 0.9052, 0.6564, 0.9684, 0.5951, 0.9693, 0.5955, 0.9067, 0.6117, 0.89, 0.6111, 0.9874, 0.5145, 0.9867, 0.5153, 0.89, 0.5325, 0.9067, 0.5328, 0.9686, 0.4696, 0.9698, 0.4697, 0.9074, 0.4859, 0.8904, 0.4857, 0.9877, 0.2629, 0.9874, 0.2624, 0.8876, 0.2814, 0.9075, 0.2815, 0.9695, 0.219, 0.9693, 0.2185, 0.9064, 0.2373, 0.8895, 0.2371, 0.9836, 0.1374, 0.9862, 0.1372, 0.8885, 0.1554, 0.9062, 0.1563, 0.9696, 0.09432, 0.9675, 0.09507, 0.9054, 0.1109, 0.8897, 0.1104, 0.9856, 0.9667, 0.8439, 0.9663, 0.7811, 0.9826, 0.7656, 0.9821, 0.8595, 0.03269, 0.7814, 0.03265, 0.8441, 0.01624, 0.8596, 0.01599, 0.7662, 0.8881, 0.8596, 0.8883, 0.7652, 0.9041, 0.7816, 0.9045, 0.8441, 0.9694, 0.9692, 0.9695, 0.9068, 0.9864, 0.8893, 0.986, 0.9869, 0.8881, 0.9872, 0.8885, 0.8875, 0.9069, 0.9068, 0.907, 0.9694, 0.8438, 0.9694, 0.844, 0.9059, 0.8613, 0.8886, 0.8586, 0.9833, 0.2371, 0.8617, 0.1416, 0.8619, 0.1578, 0.8427, 0.2211, 0.8432, 0.9695, 0.9068, 0.9069, 0.9068, 0.8885, 0.8875, 0.9864, 0.8893, 0.3626, 0.8608, 0.264, 0.8585, 0.2824, 0.8436, 0.3448, 0.844, 0.9663, 0.7811, 0.9041, 0.7816, 0.8883, 0.7652, 0.9826, 0.7656, 0.1117, 0.8595, 0.01624, 0.8596, 0.03265, 0.8441, 0.09492, 0.8438, 0.844, 0.9059, 0.7811, 0.9065, 0.7632, 0.8902, 0.8613, 0.8886, 0.3753, 0.7506, 0.3749, 0.8753, 0.3626, 0.8608, 0.3622, 0.7638, 0.5162, 0.212, 0.4672, 0.1576, 0.472, 0.1422, 0.5332, 0.2036, 0.2552, 0.22, 0.09469, 0.2471, 0.08034, 0.236, 0.2517, 0.2061, 0.09469, 0.2471, 0.09158, 0.4322, 0.07709, 0.444, 0.08034, 0.236, 0.4352, 0.5019, 0.4782, 0.507, 0.4839, 0.5211, 0.4329, 0.5157, 0.304, 0.2022, 0.2552, 0.22, 0.2517, 0.2061, 0.3, 0.1887, 0.09158, 0.4322, 0.2677, 0.4592, 0.2647, 0.4738, 0.07709, 0.444, 0.4782, 0.507, 0.519, 0.4532, 0.5353, 0.4596, 0.4839, 0.5211, 0.4672, 0.1576, 0.4224, 0.1664, 0.4191, 0.1524, 0.472, 0.1422, 0.4224, 0.1664, 0.304, 0.2022, 0.3, 0.1887, 0.4191, 0.1524, 0.2677, 0.4592, 0.3176, 0.4741, 0.3145, 0.4879, 0.2647, 0.4738, 0.3176, 0.4741, 0.4352, 0.5019, 0.4329, 0.5157, 0.3145, 0.4879, 0.5301, 0.271, 0.5162, 0.212, 0.5332, 0.2036, 0.5396, 0.2617, 0.519, 0.4532, 0.5271, 0.3977, 0.5365, 0.4055, 0.5353, 0.4596, 0.4704, 0.6206, 0.4184, 0.6135, 0.4329, 0.5157, 0.4839, 0.5211])
me_cube_006.materials.append(mat_material_004)
me_cube_006.update()
me_cube_005 = bpy.data.meshes.new('Cube.005')
me_cube_005.from_pydata([(-0.4056, -0.4506, 1.974), (-0.4056, 0.4561, 1.973), (-0.6057, -0.37, 1.953), (-0.2055, -0.37, 1.953), (-0.6057, -0.5177, 1.928), (-0.2055, -0.5177, 1.928), (-0.2696, -0.6399, 1.908), (-0.5416, -0.6399, 1.908), (-0.6057, 0.3747, 1.955), (-0.2055, 0.3747, 1.955), (-0.2055, 0.5213, 1.924), (-0.6057, 0.5213, 1.924), (-0.5416, 0.6425, 1.899), (-0.2696, 0.6425, 1.899), (-0.2638, 0.1811, 1.877), (-0.2638, 0.2346, 1.861), (-0.2638, -0.2346, 1.856), (-0.5474, -0.2346, 1.856), (-0.5474, -0.1673, 1.877), (-0.5474, 0.2348, 1.861), (-0.2638, -0.1674, 1.877), (-0.5474, -0.08583, 1.884), (-0.2638, 0.09908, 1.884), (-0.5474, 0.1812, 1.877), (-0.5474, 0.0992, 1.884), (-0.2638, -0.08588, 1.884), (-0.5128, -0.2831, 1.796), (-0.5473, -0.2305, 1.831), (-0.2984, -0.2831, 1.796), (-0.2639, -0.2305, 1.831), (-0.2984, 0.281, 1.802), (-0.2638, 0.2302, 1.839), (-0.5465, -0.3501, 1.785), (-0.6057, -0.3469, 1.812), (-0.5128, 0.2811, 1.802), (-0.5475, 0.2304, 1.839), (-0.2055, -0.3469, 1.812), (-0.2648, -0.3501, 1.785), (-0.5464, -0.4829, 1.764), (-0.6057, -0.4947, 1.788), (-0.2055, -0.4947, 1.788), (-0.2648, -0.4829, 1.764), (-0.508, -0.5561, 1.752), (-0.5416, -0.6168, 1.768), (-0.3032, -0.5561, 1.752), (-0.2696, -0.6168, 1.768), (-0.6057, 0.3456, 1.815), (-0.5465, 0.3476, 1.789), (-0.2055, 0.3456, 1.815), (-0.2648, 0.3476, 1.789), (-0.6057, 0.4922, 1.785), (-0.5464, 0.4794, 1.761), (-0.2648, 0.4794, 1.761), (-0.2055, 0.4922, 1.785), (-0.508, 0.5519, 1.746), (-0.5416, 0.6133, 1.759), (-0.3032, 0.5519, 1.746), (-0.2696, 0.6133, 1.759), (-0.2638, -0.2476, 1.935), (-0.3009, -0.2537, 1.972), (-0.2813, -0.2841, 1.984), (-0.2474, -0.2865, 1.966), (-0.5103, -0.2537, 1.972), (-0.5474, -0.2476, 1.935), (-0.5638, -0.2865, 1.966), (-0.5299, -0.2841, 1.984), (-0.5103, 0.2594, 1.979), (-0.5299, 0.2903, 1.989), (-0.5638, 0.2919, 1.972), (-0.5474, 0.2518, 1.943), (-0.3009, 0.2592, 1.979), (-0.2638, 0.2517, 1.943), (-0.2474, 0.2917, 1.972), (-0.2813, 0.2902, 1.989), (-0.3009, -0.1676, 1.995), (-0.2638, -0.1644, 1.958), (-0.5103, -0.1676, 1.995), (-0.5474, -0.1675, 1.958), (-0.5474, 0.1811, 1.958), (-0.5103, 0.181, 1.995), (-0.3009, 0.1809, 1.995), (-0.2638, 0.1809, 1.958), (-0.3009, 0.09888, 2.002), (-0.2638, 0.09894, 1.965), (-0.5474, 0.09906, 1.965), (-0.5103, 0.09897, 2.002), (-0.2638, -0.08603, 1.965), (-0.3009, -0.08609, 2.002), (-0.5474, -0.08597, 1.965), (-0.5103, -0.08605, 2.002), (-0.2787, -0.2518, 1.801), (-0.5325, -0.2518, 1.801), (-0.2331, -0.3428, 1.787), (-0.5782, -0.3428, 1.787), (-0.2331, -0.4905, 1.762), (-0.5781, -0.4905, 1.762), (-0.5273, -0.5873, 1.746), (-0.2839, -0.5873, 1.746), (-0.5782, 0.3404, 1.79), (-0.5325, 0.2501, 1.809), (-0.5781, 0.4869, 1.759), (-0.2331, 0.3404, 1.79), (-0.2331, 0.4869, 1.759), (-0.2839, 0.583, 1.739), (-0.5273, 0.583, 1.739), (-0.2787, 0.25, 1.809), (-0.3124, -0.3047, 1.822), (-0.4988, -0.3047, 1.822), (-0.2873, -0.3547, 1.814), (-0.5239, -0.3547, 1.814), (-0.2873, -0.4768, 1.794), (-0.5239, -0.4768, 1.794), (-0.4943, -0.5332, 1.785), (-0.3169, -0.5332, 1.785), (-0.5239, 0.3534, 1.817), (-0.4988, 0.3038, 1.827), (-0.5239, 0.4746, 1.792), (-0.2873, 0.3534, 1.817), (-0.2873, 0.4746, 1.792), (-0.3169, 0.5305, 1.78), (-0.4943, 0.5305, 1.78), (-0.3124, 0.3037, 1.827), (-0.2984, -0.2825, 1.826), (-0.5128, -0.2825, 1.826), (-0.2648, -0.3494, 1.815), (-0.5465, -0.3494, 1.815), (-0.2648, -0.4823, 1.793), (-0.5464, -0.4823, 1.793), (-0.508, -0.5554, 1.781), (-0.3032, -0.5554, 1.781), (-0.5465, 0.3483, 1.818), (-0.5128, 0.2818, 1.832), (-0.5464, 0.48, 1.791), (-0.2648, 0.3482, 1.818), (-0.2648, 0.48, 1.791), (-0.3032, 0.5526, 1.775), (-0.508, 0.5526, 1.775), (-0.2984, 0.2817, 1.832), (-0.4056, -0.4177, 1.786), (-0.4056, 0.4151, 1.786), (-0.3327, -0.3297, 1.8), (-0.4785, -0.3297, 1.8), (-0.3131, -0.3687, 1.794), (-0.4981, -0.3687, 1.794), (-0.3131, -0.4642, 1.778), (-0.4981, -0.4642, 1.778), (-0.4749, -0.5083, 1.771), (-0.3363, -0.5083, 1.771), (-0.4954, 0.368, 1.796), (-0.4764, 0.3304, 1.804), (-0.4954, 0.46, 1.777), (-0.3158, 0.368, 1.796), (-0.3158, 0.46, 1.777), (-0.3383, 0.5024, 1.768), (-0.473, 0.5024, 1.768), (-0.3348, 0.3303, 1.804), (-0.2996, -0.3162, 1.996), (-0.5116, -0.3162, 1.996), (-0.548, -0.3888, 1.984), (-0.2632, -0.3888, 1.984), (-0.548, -0.5094, 1.964), (-0.2632, -0.5094, 1.964), (-0.3047, -0.5885, 1.951), (-0.5065, -0.5885, 1.951), (-0.5116, 0.3228, 2.001), (-0.548, 0.3949, 1.986), (-0.2632, 0.3949, 1.986), (-0.2632, 0.5145, 1.961), (-0.548, 0.5145, 1.961), (-0.5065, 0.593, 1.944), (-0.3047, 0.593, 1.944), (-0.2997, 0.3227, 2.001)], [], [(164, 165, 8, 68, 67), (80, 79, 85, 82), (157, 156, 60, 59, 62, 65), (36, 3, 5, 40), (70, 66, 79, 80), (17, 18, 20, 16), (156, 159, 3, 61, 60), (2, 33, 39, 4), (4, 39, 43, 7), (45, 6, 7, 43), (40, 5, 6, 45), (32, 26, 123, 125), (10, 53, 57, 13), (9, 48, 53, 10), (46, 8, 11, 50), (50, 11, 12, 55), (13, 57, 55, 12), (29, 16, 58, 61, 3, 36), (29, 27, 17, 16), (64, 63, 17, 27, 33, 2), (160, 158, 2, 4), (159, 161, 5, 3), (162, 163, 7, 6), (163, 160, 4, 7), (161, 162, 6, 5), (167, 166, 9, 10), (165, 168, 11, 8), (169, 170, 13, 12), (170, 167, 10, 13), (168, 169, 12, 11), (72, 71, 15, 31, 48, 9), (18, 77, 88, 21), (22, 83, 86, 25), (82, 85, 89, 87), (87, 89, 76, 74), (171, 164, 67, 66, 70, 73), (81, 83, 22, 14), (74, 76, 62, 59), (84, 78, 23, 24), (35, 19, 69, 68, 8, 46), (166, 171, 73, 72, 9), (88, 84, 24, 21), (18, 17, 63, 77), (21, 25, 20, 18), (23, 14, 22, 24), (24, 22, 25, 21), (47, 51, 132, 130), (58, 16, 20, 75), (86, 75, 20, 25), (27, 29, 90, 91), (92, 90, 29, 36), (91, 93, 33, 27), (36, 40, 94, 92), (39, 33, 93, 95), (96, 97, 45, 43), (97, 94, 40, 45), (43, 39, 95, 96), (35, 46, 98, 99), (100, 98, 46, 50), (53, 48, 101, 102), (103, 104, 55, 57), (50, 55, 104, 100), (57, 53, 102, 103), (31, 35, 99, 105), (48, 31, 105, 101), (158, 157, 65, 64, 2), (58, 59, 60, 61), (62, 63, 64, 65), (69, 66, 67, 68), (70, 71, 72, 73), (74, 59, 58, 75), (79, 66, 69, 78), (87, 74, 75, 86), (62, 76, 77, 63), (85, 79, 78, 84), (70, 80, 81, 71), (80, 82, 83, 81), (89, 85, 84, 88), (82, 87, 86, 83), (76, 89, 88, 77), (31, 15, 19, 35), (78, 69, 19, 23), (14, 23, 19, 15), (15, 71, 81, 14), (28, 26, 91, 90), (37, 28, 90, 92), (26, 32, 93, 91), (41, 37, 92, 94), (32, 38, 95, 93), (42, 44, 97, 96), (44, 41, 94, 97), (38, 42, 96, 95), (47, 34, 99, 98), (51, 47, 98, 100), (49, 52, 102, 101), (56, 54, 104, 103), (54, 51, 100, 104), (52, 56, 103, 102), (34, 30, 105, 99), (30, 49, 101, 105), (109, 107, 141, 143), (114, 116, 150, 148), (52, 49, 133, 134), (37, 41, 126, 124), (54, 56, 135, 136), (38, 32, 125, 127), (51, 54, 136, 132), (44, 42, 128, 129), (56, 52, 134, 135), (41, 44, 129, 126), (30, 34, 131, 137), (42, 38, 127, 128), (26, 28, 122, 123), (49, 30, 137, 133), (34, 47, 130, 131), (28, 37, 124, 122), (106, 107, 123, 122), (108, 106, 122, 124), (107, 109, 125, 123), (110, 108, 124, 126), (109, 111, 127, 125), (112, 113, 129, 128), (113, 110, 126, 129), (111, 112, 128, 127), (114, 115, 131, 130), (116, 114, 130, 132), (117, 118, 134, 133), (119, 120, 136, 135), (120, 116, 132, 136), (118, 119, 135, 134), (115, 121, 137, 131), (121, 117, 133, 137), (118, 117, 151, 152), (108, 110, 144, 142), (120, 119, 153, 154), (111, 109, 143, 145), (116, 120, 154, 150), (113, 112, 146, 147), (119, 118, 152, 153), (110, 113, 147, 144), (121, 115, 149, 155), (112, 111, 145, 146), (107, 106, 140, 141), (117, 121, 155, 151), (115, 114, 148, 149), (106, 108, 142, 140), (140, 138, 141), (138, 143, 141), (138, 142, 144), (138, 145, 143), (138, 147, 146), (138, 144, 147), (138, 146, 145), (148, 139, 149), (142, 138, 140), (139, 152, 151), (139, 154, 153), (139, 150, 154), (139, 153, 152), (139, 155, 149), (139, 151, 155), (150, 139, 148), (0, 156, 157), (0, 157, 158), (0, 159, 156), (0, 158, 160), (0, 161, 159), (0, 163, 162), (0, 160, 163), (0, 162, 161), (1, 165, 164), (1, 166, 167), (1, 168, 165), (1, 170, 169), (1, 167, 170), (1, 169, 168), (1, 164, 171), (1, 171, 166)])
_uv = me_cube_005.uv_layers.new(name='UVMap')
_uv.uv.foreach_set('vector', [0.1482, 0.7278, 0.1285, 0.7693, 0.09309, 0.7637, 0.1108, 0.7125, 0.1336, 0.7085, 0.3076, 0.6407, 0.1491, 0.6244, 0.1542, 0.5655, 0.3118, 0.5753, 0.1508, 0.2646, 0.2818, 0.2471, 0.304, 0.2616, 0.3046, 0.2921, 0.1433, 0.308, 0.1358, 0.2824, 0.4094, 0.1633, 0.3217, 0.19, 0.2893, 0.1211, 0.3585, 0.06493, 0.2999, 0.7059, 0.1421, 0.6824, 0.1491, 0.6244, 0.3076, 0.6407, 0.6714, 0.3138, 0.6647, 0.3668, 0.4228, 0.3416, 0.4259, 0.2733, 0.2818, 0.2471, 0.2856, 0.1982, 0.3217, 0.19, 0.3259, 0.2489, 0.304, 0.2616, 0.09841, 0.2254, 8.271e-05, 0.235, 0.01798, 0.1165, 0.1034, 0.15, 0.1034, 0.15, 0.01798, 0.1165, 0.07883, 0.01653, 0.1398, 0.1, 0.2747, 8.277e-05, 0.2394, 0.08384, 0.1398, 0.1, 0.07883, 0.01653, 0.3585, 0.06493, 0.2893, 0.1211, 0.2394, 0.08384, 0.2747, 8.277e-05, 0.8955, 0.3413, 0.9432, 0.3705, 0.9278, 0.3834, 0.8929, 0.36, 0.2819, 0.8747, 0.3499, 0.944, 0.2508, 0.9999, 0.2329, 0.9116, 0.3152, 0.8062, 0.413, 0.8378, 0.3499, 0.944, 0.2819, 0.8747, 8.274e-05, 0.7479, 0.09309, 0.7637, 0.09746, 0.8371, 0.003315, 0.8675, 0.003315, 0.8675, 0.09746, 0.8371, 0.1254, 0.8931, 0.07396, 0.9571, 0.2329, 0.9116, 0.2508, 0.9999, 0.07396, 0.9571, 0.1254, 0.8931, 0.4422, 0.2543, 0.4259, 0.2733, 0.3514, 0.2848, 0.3259, 0.2489, 0.3217, 0.19, 0.4094, 0.1633, 0.4422, 0.2543, 0.6748, 0.2931, 0.6714, 0.3138, 0.4259, 0.2733, 0.1131, 0.2772, 0.102, 0.3137, 0.04146, 0.3254, 0.02326, 0.3299, 8.271e-05, 0.235, 0.09841, 0.2254, 0.1354, 0.1615, 0.1334, 0.2215, 0.09841, 0.2254, 0.1034, 0.15, 0.2856, 0.1982, 0.2632, 0.1409, 0.2893, 0.1211, 0.3217, 0.19, 0.234, 0.1139, 0.1551, 0.1272, 0.1398, 0.1, 0.2394, 0.08384, 0.1551, 0.1272, 0.1354, 0.1615, 0.1034, 0.15, 0.1398, 0.1, 0.2632, 0.1409, 0.234, 0.1139, 0.2394, 0.08384, 0.2893, 0.1211, 0.2561, 0.8542, 0.2799, 0.7969, 0.3152, 0.8062, 0.2819, 0.8747, 0.1285, 0.7693, 0.1286, 0.8289, 0.09746, 0.8371, 0.09309, 0.7637, 0.1452, 0.8654, 0.2264, 0.8812, 0.2329, 0.9116, 0.1254, 0.8931, 0.2264, 0.8812, 0.2561, 0.8542, 0.2819, 0.8747, 0.2329, 0.9116, 0.1286, 0.8289, 0.1452, 0.8654, 0.1254, 0.8931, 0.09746, 0.8371, 0.321, 0.7477, 0.3464, 0.7117, 0.428, 0.72, 0.4437, 0.7365, 0.413, 0.8378, 0.3152, 0.8062, 0.05684, 0.3739, 0.1153, 0.3752, 0.1186, 0.4337, 0.06065, 0.4326, 0.4251, 0.585, 0.3548, 0.5788, 0.3549, 0.4238, 0.4248, 0.4173, 0.3118, 0.5753, 0.1542, 0.5655, 0.1563, 0.4341, 0.3122, 0.4266, 0.3122, 0.4266, 0.1563, 0.4341, 0.153, 0.3756, 0.3098, 0.3628, 0.2782, 0.7478, 0.1482, 0.7278, 0.1336, 0.7085, 0.1421, 0.6824, 0.2999, 0.7059, 0.2994, 0.7346, 0.3508, 0.6486, 0.3548, 0.5788, 0.4251, 0.585, 0.4248, 0.6641, 0.3098, 0.3628, 0.153, 0.3756, 0.1433, 0.308, 0.3046, 0.2921, 0.1166, 0.565, 0.1115, 0.6236, 0.05347, 0.6235, 0.05888, 0.5647, 0.02604, 0.6567, 0.04116, 0.661, 0.1018, 0.6759, 0.1108, 0.7125, 0.09309, 0.7637, 8.274e-05, 0.7479, 0.2799, 0.7969, 0.2782, 0.7478, 0.2994, 0.7346, 0.321, 0.7477, 0.3152, 0.8062, 0.1186, 0.4337, 0.1166, 0.565, 0.05888, 0.5647, 0.06065, 0.4326, 0.05684, 0.3739, 0.04146, 0.3254, 0.102, 0.3137, 0.1153, 0.3752, 0.66, 0.4292, 0.4248, 0.4173, 0.4228, 0.3416, 0.6647, 0.3668, 0.6735, 0.6252, 0.4248, 0.6641, 0.4251, 0.585, 0.6648, 0.5623, 0.6648, 0.5623, 0.4251, 0.585, 0.4248, 0.4173, 0.66, 0.4292, 0.8102, 0.04827, 0.8967, 0.04654, 0.888, 0.06369, 0.8125, 0.06619, 0.3514, 0.2848, 0.4259, 0.2733, 0.4228, 0.3416, 0.3518, 0.3586, 0.3549, 0.4238, 0.3518, 0.3586, 0.4228, 0.3416, 0.4248, 0.4173, 0.9893, 0.3429, 0.9893, 0.534, 0.964, 0.5199, 0.9649, 0.3569, 0.9, 0.5549, 0.964, 0.5199, 0.9893, 0.534, 0.9036, 0.5823, 0.9649, 0.3569, 0.9013, 0.3214, 0.9052, 0.2941, 0.9893, 0.3429, 0.9036, 0.5823, 0.7953, 0.5833, 0.7993, 0.5557, 0.9, 0.5549, 0.7965, 0.2916, 0.9052, 0.2941, 0.9013, 0.3214, 0.8003, 0.3196, 0.735, 0.3596, 0.7347, 0.5158, 0.7106, 0.5288, 0.7098, 0.3464, 0.7347, 0.5158, 0.7993, 0.5557, 0.7953, 0.5833, 0.7106, 0.5288, 0.7098, 0.3464, 0.7965, 0.2916, 0.8003, 0.3196, 0.735, 0.3596, 0.7216, 0.04809, 0.8015, 0.003449, 0.805, 0.02937, 0.7454, 0.06216, 0.9018, 0.02676, 0.805, 0.02937, 0.8015, 0.003449, 0.9048, 0.0001317, 0.9128, 0.2913, 0.7993, 0.2913, 0.8033, 0.2626, 0.908, 0.2624, 0.9737, 0.2189, 0.9656, 0.06319, 0.9888, 0.04946, 0.9999, 0.2312, 0.9048, 0.0001317, 0.9888, 0.04946, 0.9656, 0.06319, 0.9018, 0.02676, 0.9999, 0.2312, 0.9128, 0.2913, 0.908, 0.2624, 0.9737, 0.2189, 0.7098, 0.2391, 0.7216, 0.04809, 0.7454, 0.06216, 0.7352, 0.2249, 0.7993, 0.2913, 0.7098, 0.2391, 0.7352, 0.2249, 0.8033, 0.2626, 0.1334, 0.2215, 0.1508, 0.2646, 0.1358, 0.2824, 0.1131, 0.2772, 0.09841, 0.2254, 0.3514, 0.2848, 0.3046, 0.2921, 0.304, 0.2616, 0.3259, 0.2489, 0.1433, 0.308, 0.102, 0.3137, 0.1131, 0.2772, 0.1358, 0.2824, 0.1018, 0.6759, 0.1421, 0.6824, 0.1336, 0.7085, 0.1108, 0.7125, 0.2999, 0.7059, 0.3464, 0.7117, 0.321, 0.7477, 0.2994, 0.7346, 0.3098, 0.3628, 0.3046, 0.2921, 0.3514, 0.2848, 0.3518, 0.3586, 0.1491, 0.6244, 0.1421, 0.6824, 0.1018, 0.6759, 0.1115, 0.6236, 0.3122, 0.4266, 0.3098, 0.3628, 0.3518, 0.3586, 0.3549, 0.4238, 0.1433, 0.308, 0.153, 0.3756, 0.1153, 0.3752, 0.102, 0.3137, 0.1542, 0.5655, 0.1491, 0.6244, 0.1115, 0.6236, 0.1166, 0.565, 0.2999, 0.7059, 0.3076, 0.6407, 0.3508, 0.6486, 0.3464, 0.7117, 0.3076, 0.6407, 0.3118, 0.5753, 0.3548, 0.5788, 0.3508, 0.6486, 0.1563, 0.4341, 0.1542, 0.5655, 0.1166, 0.565, 0.1186, 0.4337, 0.3118, 0.5753, 0.3122, 0.4266, 0.3549, 0.4238, 0.3548, 0.5788, 0.153, 0.3756, 0.1563, 0.4341, 0.1186, 0.4337, 0.1153, 0.3752, 0.4437, 0.7365, 0.428, 0.72, 0.681, 0.6625, 0.6853, 0.681, 0.1115, 0.6236, 0.1018, 0.6759, 0.04116, 0.661, 0.05347, 0.6235, 0.4248, 0.6641, 0.6735, 0.6252, 0.681, 0.6625, 0.428, 0.72, 0.428, 0.72, 0.3464, 0.7117, 0.3508, 0.6486, 0.4248, 0.6641, 0.9446, 0.5065, 0.9432, 0.3705, 0.9649, 0.3569, 0.964, 0.5199, 0.8945, 0.5348, 0.9446, 0.5065, 0.964, 0.5199, 0.9, 0.5549, 0.9432, 0.3705, 0.8955, 0.3413, 0.9013, 0.3214, 0.9649, 0.3569, 0.8052, 0.5353, 0.8945, 0.5348, 0.9, 0.5549, 0.7993, 0.5557, 0.8955, 0.3413, 0.8061, 0.3401, 0.8003, 0.3196, 0.9013, 0.3214, 0.755, 0.3723, 0.7565, 0.503, 0.7347, 0.5158, 0.735, 0.3596, 0.7565, 0.503, 0.8052, 0.5353, 0.7993, 0.5557, 0.7347, 0.5158, 0.8061, 0.3401, 0.755, 0.3723, 0.735, 0.3596, 0.8003, 0.3196, 0.8102, 0.04827, 0.764, 0.07537, 0.7454, 0.06216, 0.805, 0.02937, 0.8967, 0.04654, 0.8102, 0.04827, 0.805, 0.02937, 0.9018, 0.02676, 0.8093, 0.2416, 0.9014, 0.2413, 0.908, 0.2624, 0.8033, 0.2626, 0.953, 0.2068, 0.9447, 0.07653, 0.9656, 0.06319, 0.9737, 0.2189, 0.9447, 0.07653, 0.8967, 0.04654, 0.9018, 0.02676, 0.9656, 0.06319, 0.9014, 0.2413, 0.953, 0.2068, 0.9737, 0.2189, 0.908, 0.2624, 0.764, 0.07537, 0.7577, 0.2111, 0.7352, 0.2249, 0.7454, 0.06216, 0.7577, 0.2111, 0.8093, 0.2416, 0.8033, 0.2626, 0.7352, 0.2249, 0.8885, 0.3727, 0.9141, 0.3902, 0.8969, 0.4007, 0.8771, 0.3893, 0.8165, 0.07844, 0.8849, 0.07656, 0.8781, 0.09491, 0.8284, 0.09584, 0.9014, 0.2413, 0.8093, 0.2416, 0.8123, 0.2219, 0.8914, 0.2233, 0.8945, 0.5348, 0.8052, 0.5353, 0.8146, 0.5178, 0.8919, 0.5159, 0.9447, 0.07653, 0.953, 0.2068, 0.933, 0.1984, 0.9291, 0.08531, 0.8061, 0.3401, 0.8955, 0.3413, 0.8929, 0.36, 0.8154, 0.3578, 0.8967, 0.04654, 0.9447, 0.07653, 0.9291, 0.08531, 0.888, 0.06369, 0.7565, 0.503, 0.755, 0.3723, 0.7745, 0.3812, 0.7726, 0.4945, 0.953, 0.2068, 0.9014, 0.2413, 0.8914, 0.2233, 0.933, 0.1984, 0.8052, 0.5353, 0.7565, 0.503, 0.7726, 0.4945, 0.8146, 0.5178, 0.7577, 0.2111, 0.764, 0.07537, 0.7792, 0.08822, 0.7782, 0.1975, 0.755, 0.3723, 0.8061, 0.3401, 0.8154, 0.3578, 0.7745, 0.3812, 0.9432, 0.3705, 0.9446, 0.5065, 0.9245, 0.4929, 0.9278, 0.3834, 0.8093, 0.2416, 0.7577, 0.2111, 0.7782, 0.1975, 0.8123, 0.2219, 0.764, 0.07537, 0.8102, 0.04827, 0.8125, 0.06619, 0.7792, 0.08822, 0.9446, 0.5065, 0.8945, 0.5348, 0.8919, 0.5159, 0.9245, 0.4929, 0.913, 0.4866, 0.9141, 0.3902, 0.9278, 0.3834, 0.9245, 0.4929, 0.8877, 0.5034, 0.913, 0.4866, 0.9245, 0.4929, 0.8919, 0.5159, 0.9141, 0.3902, 0.8885, 0.3727, 0.8929, 0.36, 0.9278, 0.3834, 0.8181, 0.5046, 0.8877, 0.5034, 0.8919, 0.5159, 0.8146, 0.5178, 0.8885, 0.3727, 0.8189, 0.371, 0.8154, 0.3578, 0.8929, 0.36, 0.787, 0.3889, 0.7865, 0.4864, 0.7726, 0.4945, 0.7745, 0.3812, 0.7865, 0.4864, 0.8181, 0.5046, 0.8146, 0.5178, 0.7726, 0.4945, 0.8189, 0.371, 0.787, 0.3889, 0.7745, 0.3812, 0.8154, 0.3578, 0.8165, 0.07844, 0.7909, 0.09472, 0.7792, 0.08822, 0.8125, 0.06619, 0.8849, 0.07656, 0.8165, 0.07844, 0.8125, 0.06619, 0.888, 0.06369, 0.8168, 0.2089, 0.8875, 0.2099, 0.8914, 0.2233, 0.8123, 0.2219, 0.9189, 0.1907, 0.9167, 0.09332, 0.9291, 0.08531, 0.933, 0.1984, 0.9167, 0.09332, 0.8849, 0.07656, 0.888, 0.06369, 0.9291, 0.08531, 0.8875, 0.2099, 0.9189, 0.1907, 0.933, 0.1984, 0.8914, 0.2233, 0.7909, 0.09472, 0.7916, 0.191, 0.7782, 0.1975, 0.7792, 0.08822, 0.7916, 0.191, 0.8168, 0.2089, 0.8123, 0.2219, 0.7782, 0.1975, 0.8875, 0.2099, 0.8168, 0.2089, 0.829, 0.1908, 0.8799, 0.191, 0.8877, 0.5034, 0.8181, 0.5046, 0.8247, 0.4872, 0.8766, 0.4868, 0.9167, 0.09332, 0.9189, 0.1907, 0.9026, 0.1784, 0.9007, 0.1064, 0.8189, 0.371, 0.8885, 0.3727, 0.8771, 0.3893, 0.8254, 0.3884, 0.8849, 0.07656, 0.9167, 0.09332, 0.9007, 0.1064, 0.8781, 0.09491, 0.7865, 0.4864, 0.787, 0.3889, 0.8022, 0.4007, 0.8013, 0.4747, 0.9189, 0.1907, 0.8875, 0.2099, 0.8799, 0.191, 0.9026, 0.1784, 0.8181, 0.5046, 0.7865, 0.4864, 0.8013, 0.4747, 0.8247, 0.4872, 0.7916, 0.191, 0.7909, 0.09472, 0.8091, 0.1065, 0.8094, 0.1798, 0.787, 0.3889, 0.8189, 0.371, 0.8254, 0.3884, 0.8022, 0.4007, 0.9141, 0.3902, 0.913, 0.4866, 0.8965, 0.4759, 0.8969, 0.4007, 0.8168, 0.2089, 0.7916, 0.191, 0.8094, 0.1798, 0.829, 0.1908, 0.7909, 0.09472, 0.8165, 0.07844, 0.8284, 0.09584, 0.8091, 0.1065, 0.913, 0.4866, 0.8877, 0.5034, 0.8766, 0.4868, 0.8965, 0.4759, 0.8965, 0.4759, 0.8499, 0.4379, 0.8969, 0.4007, 0.8499, 0.4379, 0.8771, 0.3893, 0.8969, 0.4007, 0.8499, 0.4379, 0.8766, 0.4868, 0.8247, 0.4872, 0.8499, 0.4379, 0.8254, 0.3884, 0.8771, 0.3893, 0.8499, 0.4379, 0.8013, 0.4747, 0.8022, 0.4007, 0.8499, 0.4379, 0.8247, 0.4872, 0.8013, 0.4747, 0.8499, 0.4379, 0.8022, 0.4007, 0.8254, 0.3884, 0.8284, 0.09584, 0.8548, 0.1429, 0.8091, 0.1065, 0.8766, 0.4868, 0.8499, 0.4379, 0.8965, 0.4759, 0.8548, 0.1429, 0.8799, 0.191, 0.829, 0.1908, 0.8548, 0.1429, 0.9007, 0.1064, 0.9026, 0.1784, 0.8548, 0.1429, 0.8781, 0.09491, 0.9007, 0.1064, 0.8548, 0.1429, 0.9026, 0.1784, 0.8799, 0.191, 0.8548, 0.1429, 0.8094, 0.1798, 0.8091, 0.1065, 0.8548, 0.1429, 0.829, 0.1908, 0.8094, 0.1798, 0.8781, 0.09491, 0.8548, 0.1429, 0.8284, 0.09584, 0.2049, 0.1863, 0.2818, 0.2471, 0.1508, 0.2646, 0.2049, 0.1863, 0.1508, 0.2646, 0.1334, 0.2215, 0.2049, 0.1863, 0.2856, 0.1982, 0.2818, 0.2471, 0.2049, 0.1863, 0.1334, 0.2215, 0.1354, 0.1615, 0.2049, 0.1863, 0.2632, 0.1409, 0.2856, 0.1982, 0.2049, 0.1863, 0.1551, 0.1272, 0.234, 0.1139, 0.2049, 0.1863, 0.1354, 0.1615, 0.1551, 0.1272, 0.2049, 0.1863, 0.234, 0.1139, 0.2632, 0.1409, 0.1987, 0.807, 0.1285, 0.7693, 0.1482, 0.7278, 0.1987, 0.807, 0.2799, 0.7969, 0.2561, 0.8542, 0.1987, 0.807, 0.1286, 0.8289, 0.1285, 0.7693, 0.1987, 0.807, 0.2264, 0.8812, 0.1452, 0.8654, 0.1987, 0.807, 0.2561, 0.8542, 0.2264, 0.8812, 0.1987, 0.807, 0.1452, 0.8654, 0.1286, 0.8289, 0.1987, 0.807, 0.1482, 0.7278, 0.2782, 0.7478, 0.1987, 0.807, 0.2782, 0.7478, 0.2799, 0.7969])
me_cube_005.materials.append(mat_material_005)
me_cube_005.update()

# ---- objects
ob_telephone2 = bpy.data.objects.new('Telephone2', me_cube_006)
ob_telephone1 = bpy.data.objects.new('Telephone1', me_cube_005)

# ---- transforms, parenting, visibility, modifiers, constraints
ob_telephone2.location = (0.1239, 0.03969, -0.3965)
ob_telephone2.scale = (0.8019, 0.8019, 0.8019)
ob_telephone1.location = (0.1194, 0.06286, -0.9597)
ob_telephone1.scale = (0.8019, 0.8019, 0.8019)

# ---- collection membership
col_collection.objects.link(ob_telephone2)
col_collection.objects.link(ob_telephone1)

# ---- scene / render settings (as saved in the file)
scene.frame_start = 1; scene.frame_end = 250; scene.frame_set(140)
scene.render.engine = 'BLENDER_EEVEE_NEXT'
scene.cycles.sampling_pattern = 'TABULATED_SOBOL'
bpy.context.view_layer.update()

# ---- added for rendering (the .blend has no active camera and no usable light): camera, sun
cam_auto = bpy.data.cameras.new('AutoCamera')
cam_auto.lens = 50.0
cam_auto.sensor_width = 36.0
cam_auto.clip_end = 1000.0
ob_auto_camera = bpy.data.objects.new('AutoCamera', cam_auto)
scene.collection.objects.link(ob_auto_camera)
ob_auto_camera.location = (1.88021, -2.04369, 1.73006)
ob_auto_camera.rotation_euler = (1.09748, -7.21219e-08, 0.694738)
scene.camera = ob_auto_camera
light_auto_sun = bpy.data.lights.new('AutoSun', 'SUN')
light_auto_sun.energy = 3.0
light_auto_sun.angle = 0.0523599
ob_auto_sun = bpy.data.objects.new('AutoSun', light_auto_sun)
scene.collection.objects.link(ob_auto_sun)
ob_auto_sun.rotation_euler = (0.872665, 0.174533, 0.523599)
bpy.context.view_layer.update()
